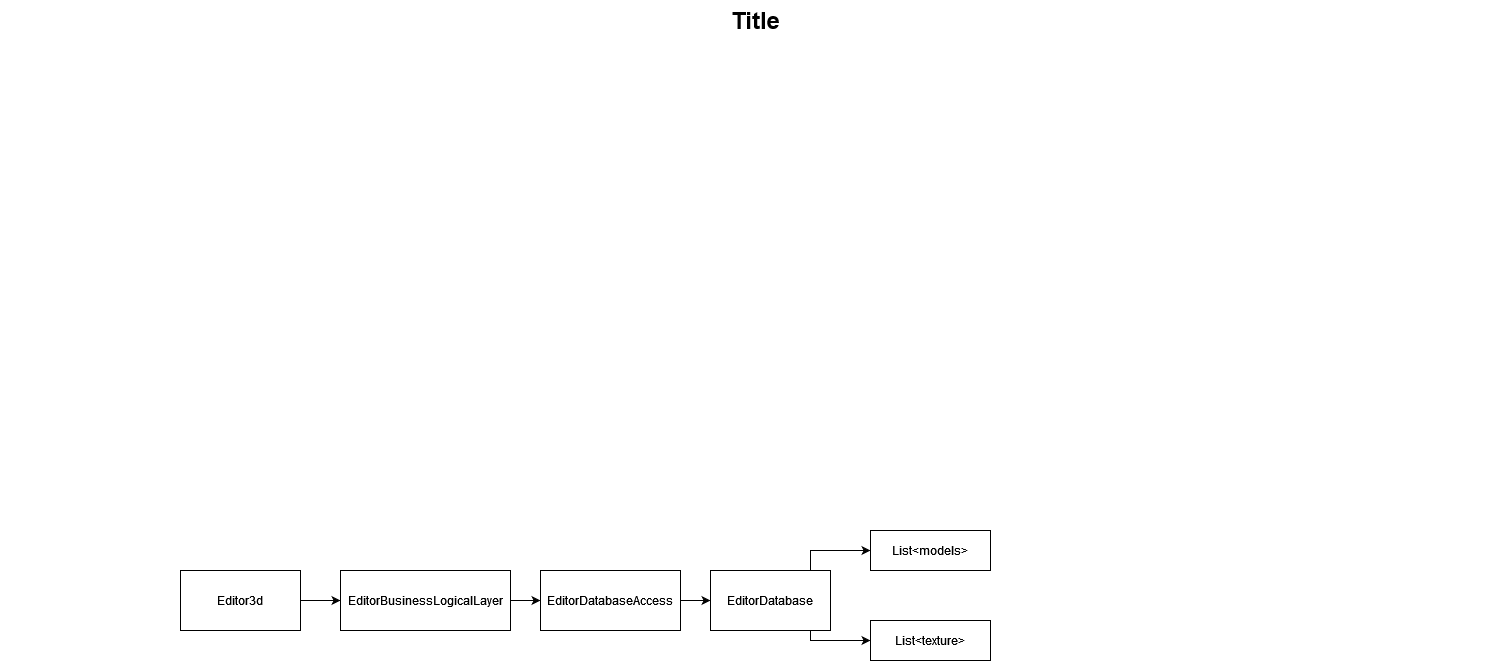

The diagram above was exported from draw.io. Its source (the exported page's mxGraphModel, read from the mxfile embedded in the PNG):
<mxGraphModel dx="2074" dy="782" grid="1" gridSize="10" guides="1" tooltips="1" connect="1" arrows="1" fold="1" page="1" pageScale="1.5" pageWidth="1169" pageHeight="826" background="none" math="0" shadow="0">
  <root>
    <mxCell id="0" style=";html=1;" />
    <mxCell id="1" style=";html=1;" parent="0" />
    <mxCell id="1672d66443f91eb5-23" value="Title" style="text;strokeColor=none;fillColor=none;html=1;fontSize=24;fontStyle=1;verticalAlign=middle;align=center;" parent="1" vertex="1">
      <mxGeometry x="120" y="40" width="1510" height="40" as="geometry" />
    </mxCell>
    <mxCell id="8helhnVh13fJgaZXmIkH-6" style="edgeStyle=orthogonalEdgeStyle;rounded=0;orthogonalLoop=1;jettySize=auto;html=1;exitX=1;exitY=0.5;exitDx=0;exitDy=0;entryX=0;entryY=0.5;entryDx=0;entryDy=0;" edge="1" parent="1" source="8helhnVh13fJgaZXmIkH-1" target="8helhnVh13fJgaZXmIkH-3">
      <mxGeometry relative="1" as="geometry" />
    </mxCell>
    <mxCell id="8helhnVh13fJgaZXmIkH-1" value="Editor3d" style="rounded=0;whiteSpace=wrap;html=1;" vertex="1" parent="1">
      <mxGeometry x="300" y="610" width="120" height="60" as="geometry" />
    </mxCell>
    <mxCell id="8helhnVh13fJgaZXmIkH-7" style="edgeStyle=orthogonalEdgeStyle;rounded=0;orthogonalLoop=1;jettySize=auto;html=1;exitX=1;exitY=0.5;exitDx=0;exitDy=0;entryX=0;entryY=0.5;entryDx=0;entryDy=0;" edge="1" parent="1" source="8helhnVh13fJgaZXmIkH-3" target="8helhnVh13fJgaZXmIkH-4">
      <mxGeometry relative="1" as="geometry" />
    </mxCell>
    <mxCell id="8helhnVh13fJgaZXmIkH-3" value="EditorBusinessLogicalLayer" style="rounded=0;whiteSpace=wrap;html=1;" vertex="1" parent="1">
      <mxGeometry x="460" y="610" width="170" height="60" as="geometry" />
    </mxCell>
    <mxCell id="8helhnVh13fJgaZXmIkH-8" style="edgeStyle=orthogonalEdgeStyle;rounded=0;orthogonalLoop=1;jettySize=auto;html=1;exitX=1;exitY=0.5;exitDx=0;exitDy=0;entryX=0;entryY=0.5;entryDx=0;entryDy=0;" edge="1" parent="1" source="8helhnVh13fJgaZXmIkH-4" target="8helhnVh13fJgaZXmIkH-5">
      <mxGeometry relative="1" as="geometry" />
    </mxCell>
    <mxCell id="8helhnVh13fJgaZXmIkH-4" value="EditorDatabaseAccess" style="rounded=0;whiteSpace=wrap;html=1;" vertex="1" parent="1">
      <mxGeometry x="660" y="610" width="140" height="60" as="geometry" />
    </mxCell>
    <mxCell id="8helhnVh13fJgaZXmIkH-11" style="edgeStyle=orthogonalEdgeStyle;rounded=0;orthogonalLoop=1;jettySize=auto;html=1;exitX=1;exitY=0;exitDx=0;exitDy=0;entryX=0;entryY=0.5;entryDx=0;entryDy=0;" edge="1" parent="1" source="8helhnVh13fJgaZXmIkH-5" target="8helhnVh13fJgaZXmIkH-9">
      <mxGeometry relative="1" as="geometry">
        <Array as="points">
          <mxPoint x="930" y="610" />
          <mxPoint x="930" y="590" />
        </Array>
      </mxGeometry>
    </mxCell>
    <mxCell id="8helhnVh13fJgaZXmIkH-12" value="" style="edgeStyle=orthogonalEdgeStyle;rounded=0;orthogonalLoop=1;jettySize=auto;html=1;entryX=0;entryY=0.5;entryDx=0;entryDy=0;" edge="1" parent="1" source="8helhnVh13fJgaZXmIkH-5" target="8helhnVh13fJgaZXmIkH-10">
      <mxGeometry relative="1" as="geometry">
        <Array as="points">
          <mxPoint x="930" y="680" />
        </Array>
      </mxGeometry>
    </mxCell>
    <mxCell id="8helhnVh13fJgaZXmIkH-5" value="EditorDatabase" style="rounded=0;whiteSpace=wrap;html=1;" vertex="1" parent="1">
      <mxGeometry x="830" y="610" width="120" height="60" as="geometry" />
    </mxCell>
    <mxCell id="8helhnVh13fJgaZXmIkH-9" value="List&amp;lt;models&amp;gt;" style="rounded=0;whiteSpace=wrap;html=1;" vertex="1" parent="1">
      <mxGeometry x="990" y="570" width="120" height="40" as="geometry" />
    </mxCell>
    <mxCell id="8helhnVh13fJgaZXmIkH-10" value="List&amp;lt;texture&amp;gt;" style="rounded=0;whiteSpace=wrap;html=1;" vertex="1" parent="1">
      <mxGeometry x="990" y="660" width="120" height="40" as="geometry" />
    </mxCell>
  </root>
</mxGraphModel>